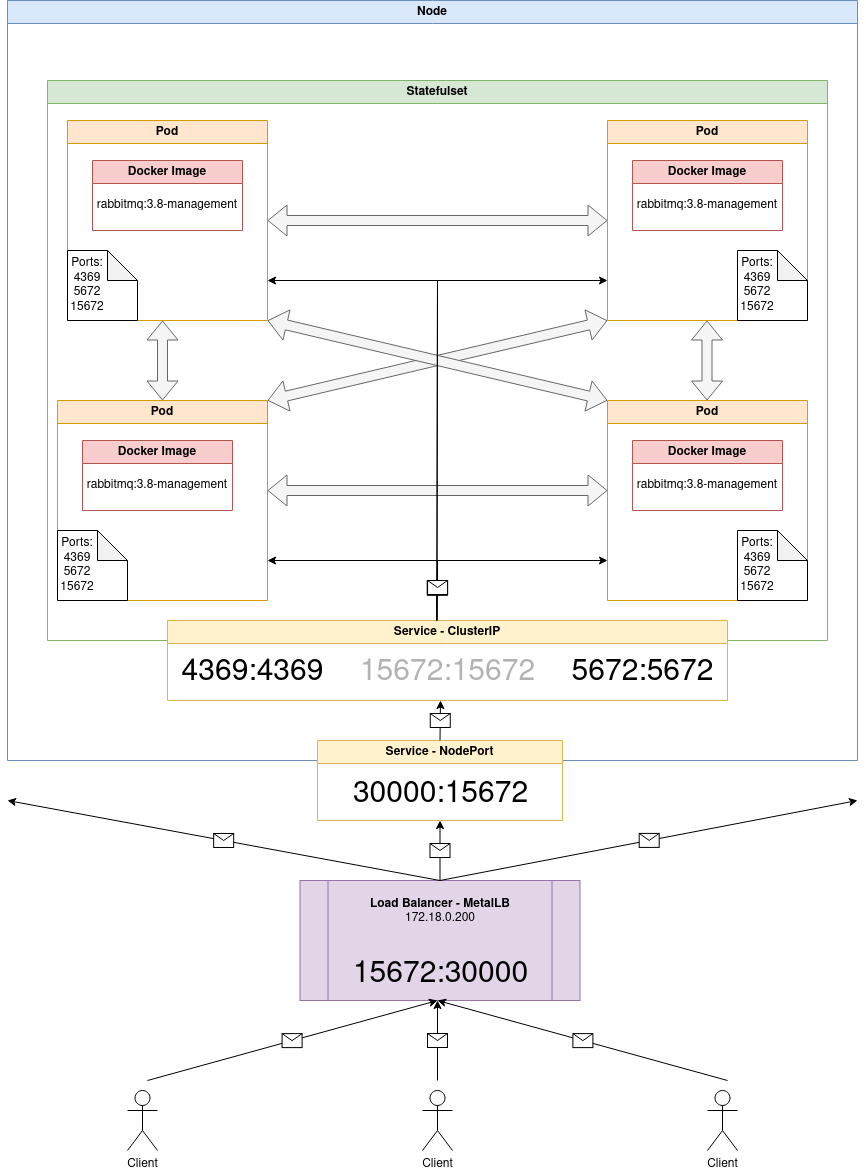

The diagram above was exported from draw.io. Its source (the exported page's mxGraphModel, read from the mxfile embedded in the PNG):
<mxGraphModel dx="1964" dy="911" grid="1" gridSize="10" guides="1" tooltips="1" connect="1" arrows="1" fold="1" page="1" pageScale="1" pageWidth="850" pageHeight="1100" math="0" shadow="0">
  <root>
    <mxCell id="0" />
    <mxCell id="1" parent="0" />
    <mxCell id="keSHrJL-C_FuZFTQFxy--6" value="Node" style="swimlane;whiteSpace=wrap;html=1;fillColor=#dae8fc;strokeColor=#6c8ebf;" vertex="1" parent="1">
      <mxGeometry y="40" width="850" height="760" as="geometry" />
    </mxCell>
    <mxCell id="keSHrJL-C_FuZFTQFxy--30" value="Service - NodePort" style="swimlane;whiteSpace=wrap;html=1;fillColor=#fff2cc;strokeColor=#d6b656;" vertex="1" parent="keSHrJL-C_FuZFTQFxy--6">
      <mxGeometry x="310" y="740" width="245" height="80" as="geometry" />
    </mxCell>
    <mxCell id="keSHrJL-C_FuZFTQFxy--32" value="&lt;font style=&quot;font-size: 30px;&quot;&gt;30000:15672&lt;/font&gt;" style="text;html=1;align=center;verticalAlign=middle;resizable=0;points=[];autosize=1;strokeColor=none;fillColor=none;" vertex="1" parent="keSHrJL-C_FuZFTQFxy--30">
      <mxGeometry x="22.5" y="30" width="200" height="50" as="geometry" />
    </mxCell>
    <mxCell id="keSHrJL-C_FuZFTQFxy--7" value="Statefulset" style="swimlane;whiteSpace=wrap;html=1;fillColor=#d5e8d4;strokeColor=#82b366;" vertex="1" parent="1">
      <mxGeometry x="40" y="120" width="780" height="560" as="geometry" />
    </mxCell>
    <mxCell id="keSHrJL-C_FuZFTQFxy--8" value="Pod" style="swimlane;whiteSpace=wrap;html=1;fillColor=#ffe6cc;strokeColor=#d79b00;" vertex="1" parent="keSHrJL-C_FuZFTQFxy--7">
      <mxGeometry x="20" y="40" width="200" height="200" as="geometry" />
    </mxCell>
    <mxCell id="keSHrJL-C_FuZFTQFxy--10" value="Docker Image" style="swimlane;whiteSpace=wrap;html=1;fillColor=#f8cecc;strokeColor=#b85450;" vertex="1" parent="keSHrJL-C_FuZFTQFxy--8">
      <mxGeometry x="25" y="40" width="150" height="70" as="geometry" />
    </mxCell>
    <mxCell id="keSHrJL-C_FuZFTQFxy--11" value="rabbitmq:3.8-management" style="text;html=1;strokeColor=none;fillColor=none;align=center;verticalAlign=middle;whiteSpace=wrap;rounded=0;" vertex="1" parent="keSHrJL-C_FuZFTQFxy--10">
      <mxGeometry y="30" width="150" height="30" as="geometry" />
    </mxCell>
    <mxCell id="keSHrJL-C_FuZFTQFxy--87" value="" style="shape=note;whiteSpace=wrap;html=1;backgroundOutline=1;darkOpacity=0.05;" vertex="1" parent="keSHrJL-C_FuZFTQFxy--8">
      <mxGeometry y="130" width="70" height="70" as="geometry" />
    </mxCell>
    <mxCell id="keSHrJL-C_FuZFTQFxy--88" value="&lt;div&gt;Ports:&lt;br&gt;&lt;/div&gt;&lt;div&gt;4369&lt;/div&gt;&lt;div&gt;5672&lt;/div&gt;&lt;div&gt;15672&lt;/div&gt;" style="text;html=1;strokeColor=none;fillColor=none;align=center;verticalAlign=middle;whiteSpace=wrap;rounded=0;" vertex="1" parent="keSHrJL-C_FuZFTQFxy--8">
      <mxGeometry x="-10" y="140" width="60" height="50" as="geometry" />
    </mxCell>
    <mxCell id="keSHrJL-C_FuZFTQFxy--12" value="Pod" style="swimlane;whiteSpace=wrap;html=1;fillColor=#ffe6cc;strokeColor=#d79b00;" vertex="1" parent="keSHrJL-C_FuZFTQFxy--7">
      <mxGeometry x="560" y="40" width="200" height="200" as="geometry" />
    </mxCell>
    <mxCell id="keSHrJL-C_FuZFTQFxy--13" value="Docker Image" style="swimlane;whiteSpace=wrap;html=1;fillColor=#f8cecc;strokeColor=#b85450;" vertex="1" parent="keSHrJL-C_FuZFTQFxy--12">
      <mxGeometry x="25" y="40" width="150" height="70" as="geometry" />
    </mxCell>
    <mxCell id="keSHrJL-C_FuZFTQFxy--14" value="rabbitmq:3.8-management" style="text;html=1;strokeColor=none;fillColor=none;align=center;verticalAlign=middle;whiteSpace=wrap;rounded=0;" vertex="1" parent="keSHrJL-C_FuZFTQFxy--13">
      <mxGeometry y="30" width="150" height="30" as="geometry" />
    </mxCell>
    <mxCell id="keSHrJL-C_FuZFTQFxy--85" value="" style="shape=note;whiteSpace=wrap;html=1;backgroundOutline=1;darkOpacity=0.05;" vertex="1" parent="keSHrJL-C_FuZFTQFxy--12">
      <mxGeometry x="130" y="130" width="70" height="70" as="geometry" />
    </mxCell>
    <mxCell id="keSHrJL-C_FuZFTQFxy--86" value="&lt;div&gt;Ports:&lt;br&gt;&lt;/div&gt;&lt;div&gt;4369&lt;/div&gt;&lt;div&gt;5672&lt;/div&gt;&lt;div&gt;15672&lt;/div&gt;" style="text;html=1;strokeColor=none;fillColor=none;align=center;verticalAlign=middle;whiteSpace=wrap;rounded=0;" vertex="1" parent="keSHrJL-C_FuZFTQFxy--12">
      <mxGeometry x="120" y="140" width="60" height="50" as="geometry" />
    </mxCell>
    <mxCell id="keSHrJL-C_FuZFTQFxy--15" value="Pod" style="swimlane;whiteSpace=wrap;html=1;fillColor=#ffe6cc;strokeColor=#d79b00;" vertex="1" parent="keSHrJL-C_FuZFTQFxy--7">
      <mxGeometry x="10" y="320" width="210" height="200" as="geometry" />
    </mxCell>
    <mxCell id="keSHrJL-C_FuZFTQFxy--16" value="Docker Image" style="swimlane;whiteSpace=wrap;html=1;fillColor=#f8cecc;strokeColor=#b85450;" vertex="1" parent="keSHrJL-C_FuZFTQFxy--15">
      <mxGeometry x="25" y="40" width="150" height="70" as="geometry" />
    </mxCell>
    <mxCell id="keSHrJL-C_FuZFTQFxy--17" value="rabbitmq:3.8-management" style="text;html=1;strokeColor=none;fillColor=none;align=center;verticalAlign=middle;whiteSpace=wrap;rounded=0;" vertex="1" parent="keSHrJL-C_FuZFTQFxy--16">
      <mxGeometry y="30" width="150" height="30" as="geometry" />
    </mxCell>
    <mxCell id="keSHrJL-C_FuZFTQFxy--69" value="" style="shape=note;whiteSpace=wrap;html=1;backgroundOutline=1;darkOpacity=0.05;" vertex="1" parent="keSHrJL-C_FuZFTQFxy--15">
      <mxGeometry y="130" width="70" height="70" as="geometry" />
    </mxCell>
    <mxCell id="keSHrJL-C_FuZFTQFxy--71" value="&lt;div&gt;Ports:&lt;br&gt;&lt;/div&gt;&lt;div&gt;4369&lt;/div&gt;&lt;div&gt;5672&lt;/div&gt;&lt;div&gt;15672&lt;/div&gt;" style="text;html=1;strokeColor=none;fillColor=none;align=center;verticalAlign=middle;whiteSpace=wrap;rounded=0;" vertex="1" parent="keSHrJL-C_FuZFTQFxy--15">
      <mxGeometry x="-10" y="140" width="60" height="50" as="geometry" />
    </mxCell>
    <mxCell id="keSHrJL-C_FuZFTQFxy--18" value="Pod" style="swimlane;whiteSpace=wrap;html=1;fillColor=#ffe6cc;strokeColor=#d79b00;" vertex="1" parent="keSHrJL-C_FuZFTQFxy--7">
      <mxGeometry x="560" y="320" width="200" height="200" as="geometry" />
    </mxCell>
    <mxCell id="keSHrJL-C_FuZFTQFxy--19" value="Docker Image" style="swimlane;whiteSpace=wrap;html=1;fillColor=#f8cecc;strokeColor=#b85450;" vertex="1" parent="keSHrJL-C_FuZFTQFxy--18">
      <mxGeometry x="25" y="40" width="150" height="70" as="geometry" />
    </mxCell>
    <mxCell id="keSHrJL-C_FuZFTQFxy--20" value="rabbitmq:3.8-management" style="text;html=1;strokeColor=none;fillColor=none;align=center;verticalAlign=middle;whiteSpace=wrap;rounded=0;" vertex="1" parent="keSHrJL-C_FuZFTQFxy--19">
      <mxGeometry y="30" width="150" height="30" as="geometry" />
    </mxCell>
    <mxCell id="keSHrJL-C_FuZFTQFxy--83" value="" style="shape=note;whiteSpace=wrap;html=1;backgroundOutline=1;darkOpacity=0.05;" vertex="1" parent="keSHrJL-C_FuZFTQFxy--18">
      <mxGeometry x="130" y="130" width="70" height="70" as="geometry" />
    </mxCell>
    <mxCell id="keSHrJL-C_FuZFTQFxy--84" value="&lt;div&gt;Ports:&lt;br&gt;&lt;/div&gt;&lt;div&gt;4369&lt;/div&gt;&lt;div&gt;5672&lt;/div&gt;&lt;div&gt;15672&lt;/div&gt;" style="text;html=1;strokeColor=none;fillColor=none;align=center;verticalAlign=middle;whiteSpace=wrap;rounded=0;" vertex="1" parent="keSHrJL-C_FuZFTQFxy--18">
      <mxGeometry x="120" y="140" width="60" height="50" as="geometry" />
    </mxCell>
    <mxCell id="keSHrJL-C_FuZFTQFxy--21" value="" style="shape=flexArrow;endArrow=classic;startArrow=classic;html=1;rounded=0;entryX=0;entryY=0.5;entryDx=0;entryDy=0;exitX=1;exitY=0.5;exitDx=0;exitDy=0;fillColor=#f5f5f5;strokeColor=#666666;" edge="1" parent="keSHrJL-C_FuZFTQFxy--7" source="keSHrJL-C_FuZFTQFxy--8" target="keSHrJL-C_FuZFTQFxy--12">
      <mxGeometry width="100" height="100" relative="1" as="geometry">
        <mxPoint x="330" y="400" as="sourcePoint" />
        <mxPoint x="430" y="300" as="targetPoint" />
      </mxGeometry>
    </mxCell>
    <mxCell id="keSHrJL-C_FuZFTQFxy--22" value="" style="shape=flexArrow;endArrow=classic;startArrow=classic;html=1;rounded=0;entryX=0;entryY=0.5;entryDx=0;entryDy=0;exitX=1;exitY=0.5;exitDx=0;exitDy=0;fillColor=#f5f5f5;strokeColor=#666666;" edge="1" parent="keSHrJL-C_FuZFTQFxy--7">
      <mxGeometry width="100" height="100" relative="1" as="geometry">
        <mxPoint x="220" y="410" as="sourcePoint" />
        <mxPoint x="560" y="410" as="targetPoint" />
      </mxGeometry>
    </mxCell>
    <mxCell id="keSHrJL-C_FuZFTQFxy--23" value="" style="shape=flexArrow;endArrow=classic;startArrow=classic;html=1;rounded=0;exitX=0.5;exitY=0;exitDx=0;exitDy=0;fillColor=#f5f5f5;strokeColor=#666666;" edge="1" parent="keSHrJL-C_FuZFTQFxy--7" source="keSHrJL-C_FuZFTQFxy--15">
      <mxGeometry width="100" height="100" relative="1" as="geometry">
        <mxPoint x="330" y="400" as="sourcePoint" />
        <mxPoint x="115" y="240" as="targetPoint" />
      </mxGeometry>
    </mxCell>
    <mxCell id="keSHrJL-C_FuZFTQFxy--24" value="" style="shape=flexArrow;endArrow=classic;startArrow=classic;html=1;rounded=0;entryX=0.5;entryY=1;entryDx=0;entryDy=0;exitX=0.5;exitY=0;exitDx=0;exitDy=0;fillColor=#f5f5f5;strokeColor=#666666;" edge="1" parent="keSHrJL-C_FuZFTQFxy--7">
      <mxGeometry width="100" height="100" relative="1" as="geometry">
        <mxPoint x="659.5" y="320" as="sourcePoint" />
        <mxPoint x="659.5" y="240" as="targetPoint" />
      </mxGeometry>
    </mxCell>
    <mxCell id="keSHrJL-C_FuZFTQFxy--25" value="" style="shape=flexArrow;endArrow=classic;startArrow=classic;html=1;rounded=0;exitX=1;exitY=0;exitDx=0;exitDy=0;entryX=0;entryY=1;entryDx=0;entryDy=0;fillColor=#f5f5f5;strokeColor=#666666;" edge="1" parent="keSHrJL-C_FuZFTQFxy--7" source="keSHrJL-C_FuZFTQFxy--15" target="keSHrJL-C_FuZFTQFxy--12">
      <mxGeometry width="100" height="100" relative="1" as="geometry">
        <mxPoint x="330" y="400" as="sourcePoint" />
        <mxPoint x="430" y="300" as="targetPoint" />
      </mxGeometry>
    </mxCell>
    <mxCell id="keSHrJL-C_FuZFTQFxy--26" value="" style="shape=flexArrow;endArrow=classic;startArrow=classic;html=1;rounded=0;exitX=1;exitY=1;exitDx=0;exitDy=0;entryX=0;entryY=0;entryDx=0;entryDy=0;fillColor=#f5f5f5;strokeColor=#666666;" edge="1" parent="keSHrJL-C_FuZFTQFxy--7" source="keSHrJL-C_FuZFTQFxy--8" target="keSHrJL-C_FuZFTQFxy--18">
      <mxGeometry width="100" height="100" relative="1" as="geometry">
        <mxPoint x="230" y="330" as="sourcePoint" />
        <mxPoint x="570" y="250" as="targetPoint" />
      </mxGeometry>
    </mxCell>
    <mxCell id="keSHrJL-C_FuZFTQFxy--27" value="Service - ClusterIP" style="swimlane;whiteSpace=wrap;html=1;fillColor=#fff2cc;strokeColor=#d6b656;" vertex="1" parent="keSHrJL-C_FuZFTQFxy--7">
      <mxGeometry x="120" y="540" width="560" height="80" as="geometry" />
    </mxCell>
    <mxCell id="keSHrJL-C_FuZFTQFxy--28" value="&lt;font style=&quot;font-size: 30px;&quot;&gt;4369&lt;/font&gt;&lt;font style=&quot;font-size: 30px;&quot;&gt;:4369&lt;/font&gt;" style="text;html=1;align=center;verticalAlign=middle;resizable=0;points=[];autosize=1;strokeColor=none;fillColor=none;" vertex="1" parent="keSHrJL-C_FuZFTQFxy--27">
      <mxGeometry y="28" width="170" height="50" as="geometry" />
    </mxCell>
    <mxCell id="keSHrJL-C_FuZFTQFxy--29" value="&lt;font style=&quot;font-size: 30px;&quot;&gt;5672&lt;/font&gt;&lt;font style=&quot;font-size: 30px;&quot;&gt;:5672&lt;/font&gt;" style="text;html=1;align=center;verticalAlign=middle;resizable=0;points=[];autosize=1;strokeColor=none;fillColor=none;" vertex="1" parent="keSHrJL-C_FuZFTQFxy--27">
      <mxGeometry x="390" y="28" width="170" height="50" as="geometry" />
    </mxCell>
    <mxCell id="keSHrJL-C_FuZFTQFxy--56" value="&lt;font color=&quot;#b3b3b3&quot; style=&quot;font-size: 30px;&quot;&gt;15672:15672&lt;/font&gt;" style="text;html=1;align=center;verticalAlign=middle;resizable=0;points=[];autosize=1;strokeColor=none;fillColor=none;" vertex="1" parent="keSHrJL-C_FuZFTQFxy--27">
      <mxGeometry x="180" y="28" width="200" height="50" as="geometry" />
    </mxCell>
    <mxCell id="keSHrJL-C_FuZFTQFxy--34" value="&lt;div&gt;&lt;b&gt;Load Balancer - MetalLB&lt;br&gt;&lt;/b&gt;&lt;/div&gt;&lt;div&gt;172.18.0.200&lt;/div&gt;&lt;div&gt;&lt;br&gt;&lt;/div&gt;&lt;div&gt;&lt;br&gt;&lt;/div&gt;&lt;div&gt;&lt;br&gt;&lt;/div&gt;&lt;div&gt;&lt;br&gt;&lt;/div&gt;" style="shape=process;whiteSpace=wrap;html=1;backgroundOutline=1;fillColor=#e1d5e7;strokeColor=#9673a6;" vertex="1" parent="1">
      <mxGeometry x="292.5" y="920" width="280" height="120" as="geometry" />
    </mxCell>
    <mxCell id="keSHrJL-C_FuZFTQFxy--37" value="" style="endArrow=classic;html=1;rounded=0;exitX=0.5;exitY=0;exitDx=0;exitDy=0;entryX=0.5;entryY=1;entryDx=0;entryDy=0;" edge="1" parent="1" source="keSHrJL-C_FuZFTQFxy--34" target="keSHrJL-C_FuZFTQFxy--30">
      <mxGeometry relative="1" as="geometry">
        <mxPoint x="370" y="770" as="sourcePoint" />
        <mxPoint x="470" y="770" as="targetPoint" />
      </mxGeometry>
    </mxCell>
    <mxCell id="keSHrJL-C_FuZFTQFxy--38" value="" style="shape=message;html=1;outlineConnect=0;" vertex="1" parent="keSHrJL-C_FuZFTQFxy--37">
      <mxGeometry width="20" height="14" relative="1" as="geometry">
        <mxPoint x="-10" y="-7" as="offset" />
      </mxGeometry>
    </mxCell>
    <mxCell id="keSHrJL-C_FuZFTQFxy--39" value="" style="endArrow=classic;html=1;rounded=0;exitX=0.5;exitY=0;exitDx=0;exitDy=0;" edge="1" parent="1" source="keSHrJL-C_FuZFTQFxy--34">
      <mxGeometry relative="1" as="geometry">
        <mxPoint x="370" y="770" as="sourcePoint" />
        <mxPoint y="840" as="targetPoint" />
      </mxGeometry>
    </mxCell>
    <mxCell id="keSHrJL-C_FuZFTQFxy--40" value="" style="shape=message;html=1;outlineConnect=0;" vertex="1" parent="keSHrJL-C_FuZFTQFxy--39">
      <mxGeometry width="20" height="14" relative="1" as="geometry">
        <mxPoint x="-10" y="-7" as="offset" />
      </mxGeometry>
    </mxCell>
    <mxCell id="keSHrJL-C_FuZFTQFxy--41" value="" style="endArrow=classic;html=1;rounded=0;exitX=0.5;exitY=0;exitDx=0;exitDy=0;" edge="1" parent="1" source="keSHrJL-C_FuZFTQFxy--34">
      <mxGeometry relative="1" as="geometry">
        <mxPoint x="443" y="930" as="sourcePoint" />
        <mxPoint x="850" y="840" as="targetPoint" />
      </mxGeometry>
    </mxCell>
    <mxCell id="keSHrJL-C_FuZFTQFxy--42" value="" style="shape=message;html=1;outlineConnect=0;" vertex="1" parent="keSHrJL-C_FuZFTQFxy--41">
      <mxGeometry width="20" height="14" relative="1" as="geometry">
        <mxPoint x="-10" y="-7" as="offset" />
      </mxGeometry>
    </mxCell>
    <mxCell id="keSHrJL-C_FuZFTQFxy--43" value="" style="endArrow=classic;html=1;rounded=0;" edge="1" parent="1">
      <mxGeometry relative="1" as="geometry">
        <mxPoint x="140" y="1120" as="sourcePoint" />
        <mxPoint x="430" y="1040" as="targetPoint" />
      </mxGeometry>
    </mxCell>
    <mxCell id="keSHrJL-C_FuZFTQFxy--44" value="" style="shape=message;html=1;outlineConnect=0;" vertex="1" parent="keSHrJL-C_FuZFTQFxy--43">
      <mxGeometry width="20" height="14" relative="1" as="geometry">
        <mxPoint x="-10" y="-7" as="offset" />
      </mxGeometry>
    </mxCell>
    <mxCell id="keSHrJL-C_FuZFTQFxy--45" value="Client" style="shape=umlActor;verticalLabelPosition=bottom;verticalAlign=top;html=1;outlineConnect=0;" vertex="1" parent="1">
      <mxGeometry x="120" y="1130" width="30" height="60" as="geometry" />
    </mxCell>
    <mxCell id="keSHrJL-C_FuZFTQFxy--48" value="" style="endArrow=classic;html=1;rounded=0;" edge="1" parent="1">
      <mxGeometry relative="1" as="geometry">
        <mxPoint x="430" y="1120" as="sourcePoint" />
        <mxPoint x="430" y="1040" as="targetPoint" />
      </mxGeometry>
    </mxCell>
    <mxCell id="keSHrJL-C_FuZFTQFxy--49" value="" style="shape=message;html=1;outlineConnect=0;" vertex="1" parent="keSHrJL-C_FuZFTQFxy--48">
      <mxGeometry width="20" height="14" relative="1" as="geometry">
        <mxPoint x="-10" y="-7" as="offset" />
      </mxGeometry>
    </mxCell>
    <mxCell id="keSHrJL-C_FuZFTQFxy--50" value="Client" style="shape=umlActor;verticalLabelPosition=bottom;verticalAlign=top;html=1;outlineConnect=0;" vertex="1" parent="1">
      <mxGeometry x="415" y="1130" width="30" height="60" as="geometry" />
    </mxCell>
    <mxCell id="keSHrJL-C_FuZFTQFxy--51" value="" style="endArrow=classic;html=1;rounded=0;" edge="1" parent="1">
      <mxGeometry relative="1" as="geometry">
        <mxPoint x="720" y="1120" as="sourcePoint" />
        <mxPoint x="430" y="1040" as="targetPoint" />
      </mxGeometry>
    </mxCell>
    <mxCell id="keSHrJL-C_FuZFTQFxy--52" value="" style="shape=message;html=1;outlineConnect=0;" vertex="1" parent="keSHrJL-C_FuZFTQFxy--51">
      <mxGeometry width="20" height="14" relative="1" as="geometry">
        <mxPoint x="-10" y="-7" as="offset" />
      </mxGeometry>
    </mxCell>
    <mxCell id="keSHrJL-C_FuZFTQFxy--53" value="Client" style="shape=umlActor;verticalLabelPosition=bottom;verticalAlign=top;html=1;outlineConnect=0;" vertex="1" parent="1">
      <mxGeometry x="700" y="1130" width="30" height="60" as="geometry" />
    </mxCell>
    <mxCell id="keSHrJL-C_FuZFTQFxy--54" value="&lt;font style=&quot;font-size: 30px;&quot;&gt;15672:&lt;/font&gt;&lt;font style=&quot;font-size: 30px;&quot;&gt;30000&lt;/font&gt;" style="text;html=1;align=center;verticalAlign=middle;resizable=0;points=[];autosize=1;strokeColor=none;fillColor=none;" vertex="1" parent="1">
      <mxGeometry x="332.5" y="990" width="200" height="50" as="geometry" />
    </mxCell>
    <mxCell id="keSHrJL-C_FuZFTQFxy--57" value="" style="endArrow=classic;html=1;rounded=0;exitX=0.5;exitY=0;exitDx=0;exitDy=0;" edge="1" parent="1" source="keSHrJL-C_FuZFTQFxy--30">
      <mxGeometry relative="1" as="geometry">
        <mxPoint x="420" y="540" as="sourcePoint" />
        <mxPoint x="433" y="740" as="targetPoint" />
      </mxGeometry>
    </mxCell>
    <mxCell id="keSHrJL-C_FuZFTQFxy--58" value="" style="shape=message;html=1;outlineConnect=0;" vertex="1" parent="keSHrJL-C_FuZFTQFxy--57">
      <mxGeometry width="20" height="14" relative="1" as="geometry">
        <mxPoint x="-10" y="-7" as="offset" />
      </mxGeometry>
    </mxCell>
    <mxCell id="keSHrJL-C_FuZFTQFxy--59" value="" style="endArrow=classic;html=1;rounded=0;exitX=0.481;exitY=-0.002;exitDx=0;exitDy=0;exitPerimeter=0;" edge="1" parent="1" source="keSHrJL-C_FuZFTQFxy--27">
      <mxGeometry relative="1" as="geometry">
        <mxPoint x="450" y="720" as="sourcePoint" />
        <mxPoint x="600" y="320" as="targetPoint" />
        <Array as="points">
          <mxPoint x="430" y="320" />
        </Array>
      </mxGeometry>
    </mxCell>
    <mxCell id="keSHrJL-C_FuZFTQFxy--60" value="" style="shape=message;html=1;outlineConnect=0;" vertex="1" parent="keSHrJL-C_FuZFTQFxy--59">
      <mxGeometry width="20" height="14" relative="1" as="geometry">
        <mxPoint x="-10" y="216" as="offset" />
      </mxGeometry>
    </mxCell>
    <mxCell id="keSHrJL-C_FuZFTQFxy--61" value="" style="endArrow=classic;html=1;rounded=0;exitX=0.481;exitY=0;exitDx=0;exitDy=0;exitPerimeter=0;" edge="1" parent="1" source="keSHrJL-C_FuZFTQFxy--27">
      <mxGeometry relative="1" as="geometry">
        <mxPoint x="450" y="670" as="sourcePoint" />
        <mxPoint x="260" y="320" as="targetPoint" />
        <Array as="points">
          <mxPoint x="430" y="320" />
        </Array>
      </mxGeometry>
    </mxCell>
    <mxCell id="keSHrJL-C_FuZFTQFxy--62" value="" style="shape=message;html=1;outlineConnect=0;" vertex="1" parent="keSHrJL-C_FuZFTQFxy--61">
      <mxGeometry width="20" height="14" relative="1" as="geometry">
        <mxPoint x="-10" y="215" as="offset" />
      </mxGeometry>
    </mxCell>
    <mxCell id="keSHrJL-C_FuZFTQFxy--63" value="" style="endArrow=classic;html=1;rounded=0;exitX=0.481;exitY=-0.001;exitDx=0;exitDy=0;exitPerimeter=0;" edge="1" parent="1" source="keSHrJL-C_FuZFTQFxy--27">
      <mxGeometry relative="1" as="geometry">
        <mxPoint x="450" y="470" as="sourcePoint" />
        <mxPoint x="600" y="600" as="targetPoint" />
        <Array as="points">
          <mxPoint x="430" y="600" />
        </Array>
      </mxGeometry>
    </mxCell>
    <mxCell id="keSHrJL-C_FuZFTQFxy--64" value="" style="shape=message;html=1;outlineConnect=0;" vertex="1" parent="keSHrJL-C_FuZFTQFxy--63">
      <mxGeometry width="20" height="14" relative="1" as="geometry">
        <mxPoint x="-65" y="20" as="offset" />
      </mxGeometry>
    </mxCell>
    <mxCell id="keSHrJL-C_FuZFTQFxy--67" value="" style="endArrow=classic;html=1;rounded=0;exitX=0.481;exitY=0.001;exitDx=0;exitDy=0;exitPerimeter=0;" edge="1" parent="1" source="keSHrJL-C_FuZFTQFxy--27">
      <mxGeometry relative="1" as="geometry">
        <mxPoint x="440" y="660" as="sourcePoint" />
        <mxPoint x="260" y="600" as="targetPoint" />
        <Array as="points">
          <mxPoint x="430" y="600" />
        </Array>
      </mxGeometry>
    </mxCell>
    <mxCell id="keSHrJL-C_FuZFTQFxy--68" value="" style="shape=message;html=1;outlineConnect=0;" vertex="1" parent="keSHrJL-C_FuZFTQFxy--67">
      <mxGeometry width="20" height="14" relative="1" as="geometry">
        <mxPoint x="45" y="20" as="offset" />
      </mxGeometry>
    </mxCell>
  </root>
</mxGraphModel>